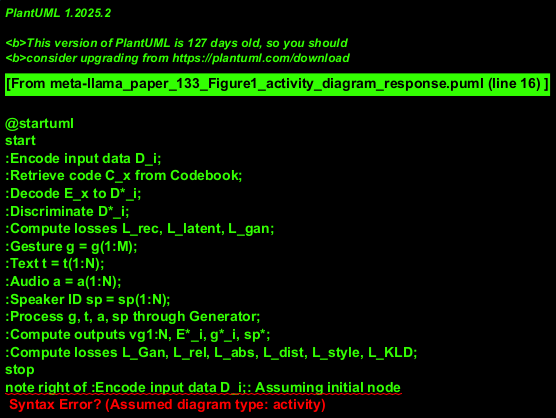

The diagram above was rendered by PlantUML. Its source (embedded in the PNG):
@startuml
start
:Encode input data D_i;
:Retrieve code C_x from Codebook;
:Decode E_x to D*_i;
:Discriminate D*_i;
:Compute losses L_rec, L_latent, L_gan;
:Gesture g = g(1:M);
:Text t = t(1:N);
:Audio a = a(1:N);
:Speaker ID sp = sp(1:N);
:Process g, t, a, sp through Generator;
:Compute outputs vg1:N, E*_i, g*_i, sp*;
:Compute losses L_Gan, L_rel, L_abs, L_dist, L_style, L_KLD;
stop
note right of :Encode input data D_i;: Assuming initial node
@enduml